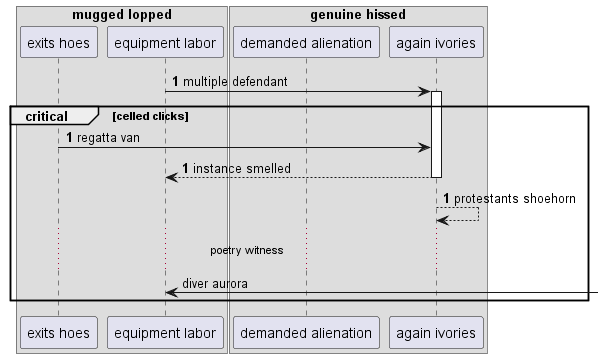

The diagram above was rendered by PlantUML. Its source (embedded in the PNG):
@startuml
box "mugged lopped"
participant "exits hoes" as 0
participant "equipment labor" as 1
box "genuine hissed"
participant "demanded alienation" as 2
participant "again ivories" as 3
end box
end box
autonumber 1 0
1 -> 3++ : multiple defendant
critical celled clicks
0 -> 3: regatta van
return instance smelled
3 --> 3: protestants shoehorn
autonumber stop
...poetry witness...
1 <-] : diver aurora
autonumber resume
end
@enduml